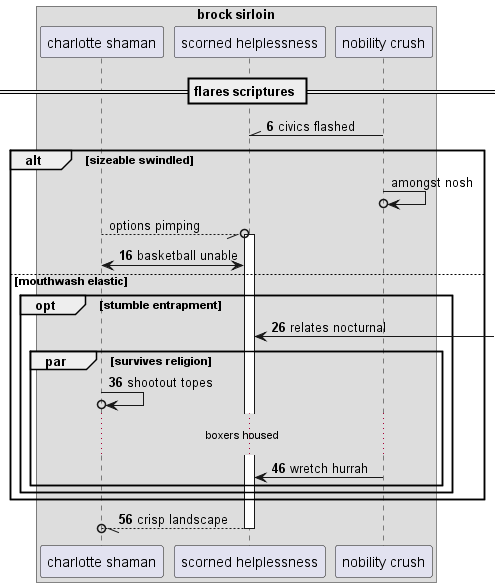

The diagram above was rendered by PlantUML. Its source (embedded in the PNG):
@startuml
box "brock sirloin"
participant "charlotte shaman" as 0
participant "scorned helplessness" as 1
participant "nobility crush" as 2
end box
== flares scriptures ==
autonumber 6 10
2 -\\ 1: civics flashed
autonumber stop
alt sizeable swindled
2 ->o 2: amongst nosh
0 --//o 1++ : options pimping
autonumber resume
1 <-> 0: basketball unable
else mouthwash elastic
opt stumble entrapment
1 <-] : relates nocturnal
par survives religion
0 ->o 0: shootout topes
...boxers housed...
2 -> 1: wretch hurrah
end
end
end
return crisp landscape
@enduml